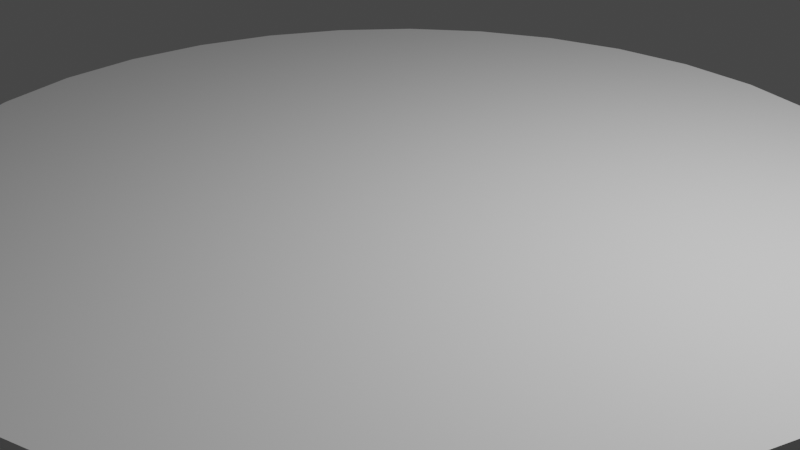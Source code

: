 # Source: HatGateTempMiddle.blend  (saved by Blender 3.6.11; exported with 4.5.12 LTS)
import bpy
from mathutils import Matrix  # noqa: F401  (used for matrix-valued properties, if any)

bpy.ops.wm.read_factory_settings(use_empty=True)
scene = bpy.context.scene
scene.name = 'Scene'

# ---- collections
col_collection = bpy.data.collections.new('Collection'); scene.collection.children.link(col_collection)

# ---- world
world_world = bpy.data.worlds.new('World'); scene.world = world_world
world_world.use_nodes = True; world_world.node_tree.nodes.clear()
_N = world_world.node_tree.nodes; _L = world_world.node_tree.links
n0 = _N.new('ShaderNodeOutputWorld'); n0.name = 'World Output'; n0.location = (300, 300)
n1 = _N.new('ShaderNodeBackground'); n1.name = 'Background'; n1.location = (10, 300)
n1.inputs[0].default_value = (0.05088, 0.05088, 0.05088, 1.0)
_L.new(n1.outputs[0], n0.inputs[0])
n0.is_active_output = True
world_world.color = (0.05088, 0.05088, 0.05088)
world_world.use_sun_shadow = False
world_world.sun_shadow_jitter_overblur = 0.0

# ---- cameras
cam_camera = bpy.data.cameras.new('Camera')
cam_camera.clip_end = 100.0
cam_camera.ortho_scale = 7.314

# ---- lights
light_light = bpy.data.lights.new('Light', 'POINT')
light_light.transmission_factor = 0.0
light_light.energy = 1000.0
light_light.shadow_soft_size = 0.1
light_light.shadow_maximum_resolution = 0.006
light_light.use_absolute_resolution = True

# ---- meshes
me_cylinder = bpy.data.meshes.new('Cylinder')
me_cylinder.from_pydata([(-1.299, 0.375, 0.0), (-0.433, 0.375, 0.0), (-1.299, -0.125, 0.0), (5.96e-08, 1.125, 0.0), (0.433, 0.375, 0.0), (-0.433, -0.625, 0.0), (-0.866, -0.375, 0.0), (0.433, -0.125, 0.0), (1.299, 0.375, 0.0), (0.866, 1.125, 0.0), (0.866, -0.375, 0.0), (0.433, 0.875, 0.0), (5.96e-08, -0.375, 0.0), (0.433, -1.125, 0.0), (1.299, -0.625, 0.0), (1.299, -1.125, 0.0)], [], [(12, 13, 7), (7, 13, 10), (4, 8, 11), (7, 8, 4), (10, 8, 7), (11, 8, 9), (6, 5, 1), (2, 6, 1), (0, 2, 1), (5, 12, 1), (11, 3, 1), (12, 7, 1), (7, 4, 1), (4, 11, 1), (10, 13, 14), (14, 13, 15)])
_uv = me_cylinder.uv_layers.new(name='UVMap')
_uv.uv.foreach_set('vector', [0.3539, 0.07, 0.3314, 0.109, 0.4578, 0.13, 0.4578, 0.13, 0.4128, 0.156, 0.4578, 0.25, 0.3539, 0.07, 0.3314, 0.109, 0.4578, 0.13, 0.4578, 0.13, 0.4128, 0.156, 0.4578, 0.25, 0.3539, 0.07, 0.3314, 0.109, 0.4578, 0.13, 0.4578, 0.13, 0.4128, 0.156, 0.4578, 0.25, 0.3539, 0.07, 0.4578, 0.13, 0.3314, 0.109, 0.4578, 0.13, 0.4578, 0.25, 0.4128, 0.156, 0.3539, 0.07, 0.4578, 0.13, 0.3314, 0.109, 0.4578, 0.13, 0.4578, 0.25, 0.4128, 0.156, 0.4578, 0.13, 0.4578, 0.25, 0.4128, 0.156, 0.3539, 0.07, 0.4578, 0.13, 0.3314, 0.109, 0.4578, 0.13, 0.4578, 0.25, 0.4128, 0.156, 0.3539, 0.07, 0.4578, 0.13, 0.3314, 0.109, 0.3539, 0.07, 0.3314, 0.109, 0.4578, 0.13, 0.4578, 0.13, 0.4128, 0.156, 0.4578, 0.25])
me_cylinder.update()
me_cylinder_001 = bpy.data.meshes.new('Cylinder.001')
me_cylinder_001.from_pydata([(0.0, 1.0, -1.0), (0.0, 1.0, 1.0), (0.1951, 0.9808, -1.0), (0.1951, 0.9808, 1.0), (0.3827, 0.9239, -1.0), (0.3827, 0.9239, 1.0), (0.5556, 0.8315, -1.0), (0.5556, 0.8315, 1.0), (0.7071, 0.7071, -1.0), (0.7071, 0.7071, 1.0), (0.8315, 0.5556, -1.0), (0.8315, 0.5556, 1.0), (0.9239, 0.3827, -1.0), (0.9239, 0.3827, 1.0), (0.9808, 0.1951, -1.0), (0.9808, 0.1951, 1.0), (1.0, 0.0, -1.0), (1.0, 0.0, 1.0), (0.9808, -0.1951, -1.0), (0.9808, -0.1951, 1.0), (0.9239, -0.3827, -1.0), (0.9239, -0.3827, 1.0), (0.8315, -0.5556, -1.0), (0.8315, -0.5556, 1.0), (0.7071, -0.7071, -1.0), (0.7071, -0.7071, 1.0), (0.5556, -0.8315, -1.0), (0.5556, -0.8315, 1.0), (0.3827, -0.9239, -1.0), (0.3827, -0.9239, 1.0), (0.1951, -0.9808, -1.0), (0.1951, -0.9808, 1.0), (0.0, -1.0, -1.0), (0.0, -1.0, 1.0), (-0.1951, -0.9808, -1.0), (-0.1951, -0.9808, 1.0), (-0.3827, -0.9239, -1.0), (-0.3827, -0.9239, 1.0), (-0.5556, -0.8315, -1.0), (-0.5556, -0.8315, 1.0), (-0.7071, -0.7071, -1.0), (-0.7071, -0.7071, 1.0), (-0.8315, -0.5556, -1.0), (-0.8315, -0.5556, 1.0), (-0.9239, -0.3827, -1.0), (-0.9239, -0.3827, 1.0), (-0.9808, -0.1951, -1.0), (-0.9808, -0.1951, 1.0), (-1.0, 0.0, -1.0), (-1.0, 0.0, 1.0), (-0.9808, 0.1951, -1.0), (-0.9808, 0.1951, 1.0), (-0.9239, 0.3827, -1.0), (-0.9239, 0.3827, 1.0), (-0.8315, 0.5556, -1.0), (-0.8315, 0.5556, 1.0), (-0.7071, 0.7071, -1.0), (-0.7071, 0.7071, 1.0), (-0.5556, 0.8315, -1.0), (-0.5556, 0.8315, 1.0), (-0.3827, 0.9239, -1.0), (-0.3827, 0.9239, 1.0), (-0.1951, 0.9808, -1.0), (-0.1951, 0.9808, 1.0), (-0.8542, -0.5131, 1.0), (-0.3271, -0.9408, 1.0), (-0.2511, -0.9638, 1.0), (0.07511, -0.9926, 1.0), (0.814, -0.5768, 1.0), (0.9569, -0.2737, 1.0), (0.8576, 0.5066, 1.0), (0.3397, 0.9369, 1.0), (0.2377, 0.9679, 1.0), (-0.6276, 0.7724, 1.0), (0.2629, -0.9602, -1.0), (-0.992, 0.08093, 1.0), (-0.9518, -0.2906, 1.0), (-0.009305, -0.9991, 1.0), (0.2605, -0.9609, 1.0), (0.573, -0.8172, 1.0), (0.8883, -0.4493, 1.0), (0.9914, -0.0877, 1.0), (-0.07699, 0.9924, 1.0), (-0.3918, 0.919, 1.0), (-0.475, 0.8745, 1.0), (-0.7939, 0.6013, 1.0), (0.4229, -0.5619, 1.0), (0.2998, 0.6459, 1.0), (0.747, 0.2348, 1.0), (0.5956, -0.3668, 1.0), (0.4647, -0.4591, 1.0), (0.5119, -0.3432, 1.0), (-0.05283, -0.824, 1.0), (-0.6277, 0.05229, 1.0), (0.2387, 0.2004, 1.0), (0.6284, -0.05681, 1.0), (0.8385, -0.1955, 1.0), (0.4313, -0.5622, 1.0), (0.4264, -0.5533, 1.0), (0.3242, -0.5581, 1.0), (0.3995, -0.505, 1.0), (-0.1232, -0.541, 1.0), (-0.4519, -0.5285, 1.0), (-0.683, -0.006215, 1.0), (-0.6032, -0.02873, 1.0), (-0.345, 0.3514, 1.0), (-0.2086, 0.4958, 1.0), (-0.4147, 0.6318, 1.0), (-0.1759, 0.5304, 1.0), (0.1038, 0.8262, 1.0), (-0.1265, 0.4416, 1.0), (0.1771, -0.2488, 1.0), (0.1357, -0.5509, 1.0), (0.1144, -0.7061, 1.0), (-0.2239, -0.1357, 1.0), (0.193, -0.1333, 1.0), (0.272, -0.2755, 1.0)], [], [(0, 1, 3, 2), (2, 3, 72, 71, 5, 4), (4, 5, 7, 6), (6, 7, 9, 8), (8, 9, 11, 10), (10, 11, 70, 13, 12), (12, 13, 15, 14), (14, 15, 17, 16), (16, 17, 81, 19, 18), (18, 19, 69, 21, 20), (20, 21, 80, 23, 22), (22, 23, 68, 25, 24), (24, 25, 79, 27, 26), (26, 27, 29, 28), (28, 29, 78, 74), (30, 31, 67, 33, 32), (32, 33, 77, 35, 34), (34, 35, 66, 65, 37, 36), (36, 37, 39, 38), (38, 39, 41, 40), (40, 41, 43, 42), (42, 43, 64, 45, 44), (44, 45, 76, 47, 46), (46, 47, 49, 48), (48, 49, 75, 51, 50), (50, 51, 53, 52), (52, 53, 55, 54), (54, 55, 85, 57, 56), (56, 57, 73, 59, 58), (58, 59, 84, 83, 61, 60), (3, 1, 82, 109, 72), (60, 61, 63, 62), (62, 63, 82, 1, 0), (0, 2, 4, 6, 8, 10, 12, 14, 16, 18, 20, 22, 24, 26, 28, 74, 30, 32, 34, 36, 38, 40, 42, 44, 46, 48, 50, 52, 54, 56, 58, 60, 62), (72, 109, 87, 71), (71, 87, 88, 70, 11, 9, 7, 5), (70, 88, 81, 17, 15, 13), (81, 88, 95, 96), (96, 95, 91, 89), (89, 91, 90), (90, 91, 116, 100), (100, 116, 111, 112, 99), (99, 112, 113), (113, 112, 101, 92), (92, 101, 102, 65, 66), (66, 35, 77, 92), (77, 33, 67, 113, 92), (67, 31, 78, 86, 99, 113), (86, 78, 29, 27, 79, 97), (97, 79, 25, 68), (68, 23, 80, 89, 90, 98, 97), (98, 90, 100), (98, 100, 99, 86), (98, 86, 97), (80, 21, 69, 96, 89), (69, 19, 81, 96), (65, 102, 64, 43, 41, 39, 37), (64, 102, 104, 103, 76, 45), (76, 103, 75, 49, 47), (75, 103, 93, 85, 55, 53, 51), (85, 93, 105, 107, 73, 57), (73, 107, 84, 59), (84, 107, 106, 108, 83), (83, 108, 109, 82, 63, 61), (108, 106, 110), (110, 106, 105, 114, 111, 115), (115, 111, 116), (115, 116, 91, 95, 94), (94, 95, 88, 87), (94, 87, 109, 108, 110), (94, 110, 115), (114, 105, 93, 104), (114, 104, 102, 101), (114, 101, 112, 111), (106, 107, 105), (93, 103, 104), (74, 78, 31, 30)])
_uv = me_cylinder_001.uv_layers.new(name='UVMap')
_uv.uv.foreach_set('vector', [1.0, 0.5, 1.0, 1.0, 0.9688, 1.0, 0.9688, 0.5, 0.9688, 0.5, 0.9688, 1.0, 0.9617, 1.0, 0.9447, 1.0, 0.9375, 1.0, 0.9375, 0.5, 0.9375, 0.5, 0.9375, 1.0, 0.9062, 1.0, 0.9062, 0.5, 0.9062, 0.5, 0.9062, 1.0, 0.875, 1.0, 0.875, 0.5, 0.875, 0.5, 0.875, 1.0, 0.8438, 1.0, 0.8438, 0.5, 0.8438, 0.5, 0.8438, 1.0, 0.8349, 1.0, 0.8125, 1.0, 0.8125, 0.5, 0.8125, 0.5, 0.8125, 1.0, 0.7812, 1.0, 0.7812, 0.5, 0.7812, 0.5, 0.7812, 1.0, 0.75, 1.0, 0.75, 0.5, 0.75, 0.5, 0.75, 1.0, 0.736, 1.0, 0.7188, 1.0, 0.7188, 0.5, 0.7188, 0.5, 0.7188, 1.0, 0.7057, 1.0, 0.6875, 1.0, 0.6875, 0.5, 0.6875, 0.5, 0.6875, 1.0, 0.6755, 1.0, 0.6562, 1.0, 0.6562, 0.5, 0.6562, 0.5, 0.6562, 1.0, 0.6519, 1.0, 0.625, 1.0, 0.625, 0.5, 0.625, 0.5, 0.625, 1.0, 0.5973, 1.0, 0.5938, 1.0, 0.5938, 0.5, 0.5938, 0.5, 0.5938, 1.0, 0.5625, 1.0, 0.5625, 0.5, 0.5625, 0.5, 0.5625, 1.0, 0.5421, 1.0, 0.5425, 0.5, 0.5312, 0.5, 0.5312, 1.0, 0.512, 1.0, 0.5, 1.0, 0.5, 0.5, 0.5, 0.5, 0.5, 1.0, 0.4985, 1.0, 0.4688, 1.0, 0.4688, 0.5, 0.4688, 0.5, 0.4688, 1.0, 0.4594, 1.0, 0.4468, 1.0, 0.4375, 1.0, 0.4375, 0.5, 0.4375, 0.5, 0.4375, 1.0, 0.4062, 1.0, 0.4062, 0.5, 0.4062, 0.5, 0.4062, 1.0, 0.375, 1.0, 0.375, 0.5, 0.375, 0.5, 0.375, 1.0, 0.3438, 1.0, 0.3438, 0.5, 0.3438, 0.5, 0.3438, 1.0, 0.3361, 1.0, 0.3125, 1.0, 0.3125, 0.5, 0.3125, 0.5, 0.3125, 1.0, 0.2972, 1.0, 0.2812, 1.0, 0.2812, 0.5, 0.2812, 0.5, 0.2812, 1.0, 0.25, 1.0, 0.25, 0.5, 0.25, 0.5, 0.25, 1.0, 0.237, 1.0, 0.2188, 1.0, 0.2188, 0.5, 0.2188, 0.5, 0.2188, 1.0, 0.1875, 1.0, 0.1875, 0.5, 0.1875, 0.5, 0.1875, 1.0, 0.1562, 1.0, 0.1562, 0.5, 0.1562, 0.5, 0.1562, 1.0, 0.1468, 1.0, 0.125, 1.0, 0.125, 0.5, 0.125, 0.5, 0.125, 1.0, 0.1086, 1.0, 0.09375, 1.0, 0.09375, 0.5, 0.09375, 0.5, 0.09375, 1.0, 0.07919, 1.0, 0.06415, 1.0, 0.0625, 1.0, 0.0625, 0.5, 0.2968, 0.4854, 0.25, 0.49, 0.2315, 0.4882, 0.2749, 0.4483, 0.307, 0.4823, 0.0625, 0.5, 0.0625, 1.0, 0.03125, 1.0, 0.03125, 0.5, 0.03125, 0.5, 0.03125, 1.0, 0.01233, 1.0, 0.0, 1.0, 0.0, 0.5, 0.75, 0.49, 0.7968, 0.4854, 0.8418, 0.4717, 0.8833, 0.4496, 0.9197, 0.4197, 0.9496, 0.3833, 0.9717, 0.3418, 0.9854, 0.2968, 0.99, 0.25, 0.9854, 0.2032, 0.9717, 0.1582, 0.9496, 0.1167, 0.9197, 0.08029, 0.8833, 0.05045, 0.8418, 0.02827, 0.8131, 0.01954, 0.7968, 0.01461, 0.75, 0.01, 0.7032, 0.01461, 0.6582, 0.02827, 0.6167, 0.05045, 0.5803, 0.08029, 0.5504, 0.1167, 0.5283, 0.1582, 0.5146, 0.2032, 0.51, 0.25, 0.5146, 0.2968, 0.5283, 0.3418, 0.5504, 0.3833, 0.5803, 0.4197, 0.6167, 0.4496, 0.6582, 0.4717, 0.7032, 0.4854, 0.307, 0.4823, 0.2749, 0.4483, 0.322, 0.405, 0.3315, 0.4749, 0.3315, 0.4749, 0.322, 0.405, 0.4293, 0.3063, 0.4558, 0.3716, 0.4496, 0.3833, 0.4197, 0.4197, 0.3833, 0.4496, 0.3418, 0.4717, 0.4558, 0.3716, 0.4293, 0.3063, 0.4879, 0.229, 0.49, 0.25, 0.4854, 0.2968, 0.4717, 0.3418, 0.4879, 0.229, 0.4293, 0.3063, 0.4008, 0.2364, 0.4512, 0.2031, 0.4512, 0.2031, 0.4008, 0.2364, 0.3728, 0.1676, 0.3929, 0.162, 0.3929, 0.162, 0.3728, 0.1676, 0.3615, 0.1398, 0.3615, 0.1398, 0.3728, 0.1676, 0.3153, 0.1839, 0.3459, 0.1288, 0.3459, 0.1288, 0.3153, 0.1839, 0.2925, 0.1903, 0.2826, 0.1178, 0.3278, 0.116, 0.3278, 0.116, 0.2826, 0.1178, 0.2775, 0.08054, 0.2775, 0.08054, 0.2826, 0.1178, 0.2204, 0.1202, 0.2373, 0.05224, 0.2373, 0.05224, 0.2204, 0.1202, 0.1415, 0.1232, 0.1715, 0.02422, 0.1897, 0.01869, 0.1897, 0.01869, 0.2032, 0.01461, 0.2478, 0.01022, 0.2373, 0.05224, 0.2478, 0.01022, 0.25, 0.01, 0.268, 0.01178, 0.2775, 0.08054, 0.2373, 0.05224, 0.268, 0.01178, 0.2968, 0.01461, 0.3125, 0.01937, 0.3515, 0.1151, 0.3278, 0.116, 0.2775, 0.08054, 0.3515, 0.1151, 0.3125, 0.01937, 0.3418, 0.02827, 0.3833, 0.05045, 0.3875, 0.05388, 0.3535, 0.1151, 0.3535, 0.1151, 0.3875, 0.05388, 0.4197, 0.08029, 0.4454, 0.1116, 0.4454, 0.1116, 0.4496, 0.1167, 0.4632, 0.1422, 0.3929, 0.162, 0.3615, 0.1398, 0.3523, 0.1172, 0.3535, 0.1151, 0.3523, 0.1172, 0.3615, 0.1398, 0.3459, 0.1288, 0.3523, 0.1172, 0.3459, 0.1288, 0.3278, 0.116, 0.3515, 0.1151, 0.3523, 0.1172, 0.3515, 0.1151, 0.3535, 0.1151, 0.4632, 0.1422, 0.4717, 0.1582, 0.4797, 0.1843, 0.4512, 0.2031, 0.3929, 0.162, 0.4797, 0.1843, 0.4854, 0.2032, 0.4879, 0.229, 0.4512, 0.2031, 0.1715, 0.02422, 0.1415, 0.1232, 0.045, 0.1269, 0.05045, 0.1167, 0.08029, 0.08029, 0.1167, 0.05045, 0.1582, 0.02827, 0.045, 0.1269, 0.1415, 0.1232, 0.1052, 0.2431, 0.08608, 0.2485, 0.02157, 0.1803, 0.02827, 0.1582, 0.02157, 0.1803, 0.08608, 0.2485, 0.01191, 0.2694, 0.01, 0.25, 0.01461, 0.2032, 0.01191, 0.2694, 0.08608, 0.2485, 0.09935, 0.2625, 0.05945, 0.3943, 0.05045, 0.3833, 0.02827, 0.3418, 0.01461, 0.2968, 0.05945, 0.3943, 0.09935, 0.2625, 0.1672, 0.3343, 0.1505, 0.4016, 0.09939, 0.4354, 0.08029, 0.4197, 0.09939, 0.4354, 0.1505, 0.4016, 0.136, 0.4599, 0.1167, 0.4496, 0.136, 0.4599, 0.1505, 0.4016, 0.1999, 0.369, 0.2078, 0.3773, 0.156, 0.4706, 0.156, 0.4706, 0.2078, 0.3773, 0.2749, 0.4483, 0.2315, 0.4882, 0.2032, 0.4854, 0.1582, 0.4717, 0.2078, 0.3773, 0.1999, 0.369, 0.2196, 0.356, 0.2196, 0.356, 0.1999, 0.369, 0.1672, 0.3343, 0.1963, 0.2174, 0.2925, 0.1903, 0.2963, 0.218, 0.2963, 0.218, 0.2925, 0.1903, 0.3153, 0.1839, 0.2963, 0.218, 0.3153, 0.1839, 0.3728, 0.1676, 0.4008, 0.2364, 0.3073, 0.2981, 0.3073, 0.2981, 0.4008, 0.2364, 0.4293, 0.3063, 0.322, 0.405, 0.3073, 0.2981, 0.322, 0.405, 0.2749, 0.4483, 0.2078, 0.3773, 0.2196, 0.356, 0.3073, 0.2981, 0.2196, 0.356, 0.2963, 0.218, 0.1963, 0.2174, 0.1672, 0.3343, 0.09935, 0.2625, 0.1052, 0.2431, 0.1963, 0.2174, 0.1052, 0.2431, 0.1415, 0.1232, 0.2204, 0.1202, 0.1963, 0.2174, 0.2204, 0.1202, 0.2826, 0.1178, 0.2925, 0.1903, 0.1999, 0.369, 0.1505, 0.4016, 0.1672, 0.3343, 0.09935, 0.2625, 0.08608, 0.2485, 0.1052, 0.2431, 0.5425, 0.5, 0.5421, 1.0, 0.5312, 1.0, 0.5312, 0.5])
me_cylinder_001.update()

# ---- objects
ob_light = bpy.data.objects.new('Light', light_light)
ob_camera = bpy.data.objects.new('Camera', cam_camera)
ob_cylinder = bpy.data.objects.new('Cylinder', me_cylinder)
ob_cylinder_001 = bpy.data.objects.new('Cylinder.001', me_cylinder_001)

# ---- transforms, parenting, visibility, modifiers, constraints
ob_light.location = (4.076, 1.005, 5.904)
ob_light.rotation_euler = (0.6503, 0.05522, 1.866)
ob_light.lock_rotations_4d = False
ob_light.empty_display_type = 'ARROWS'
ob_light.color = (0.0, 0.0, 0.0, 0.0)
ob_light.lineart.crease_threshold = 0.0
ob_camera.location = (7.359, -6.926, 4.958)
ob_camera.rotation_euler = (1.109, 0.0, 0.8149)
ob_camera.lock_rotations_4d = False
ob_camera.empty_display_type = 'ARROWS'
ob_camera.color = (0.0, 0.0, 0.0, 0.0)
ob_camera.display_type = 'WIRE'
ob_camera.lineart.crease_threshold = 0.0
ob_cylinder.location = (0.0, 0.0, 0.0)
ob_cylinder.display_type = 'BOUNDS'
_m = ob_cylinder.modifiers.new('Solidify', 'SOLIDIFY')
_m.thickness = -0.5
_m = ob_cylinder.modifiers.new('Bevel', 'BEVEL')
_m.width = 0.0
_m.width_pct = 0.0
ob_cylinder_001.location = (0.0, 0.0, 0.25)
ob_cylinder_001.scale = (5.0, 5.0, 0.25)
_m = ob_cylinder_001.modifiers.new('Boolean', 'BOOLEAN')
_m.object = ob_cylinder

# ---- collection membership
col_collection.objects.link(ob_light)
col_collection.objects.link(ob_camera)
col_collection.objects.link(ob_cylinder)
col_collection.objects.link(ob_cylinder_001)

# ---- scene / render settings (as saved in the file)
scene.camera = ob_camera
scene.frame_start = 1; scene.frame_end = 250; scene.frame_set(134)
scene.render.engine = 'BLENDER_EEVEE_NEXT'
scene.render.use_freestyle = True
scene.cycles.sampling_pattern = 'TABULATED_SOBOL'
scene.view_settings.view_transform = 'Filmic'
bpy.context.view_layer.update()
